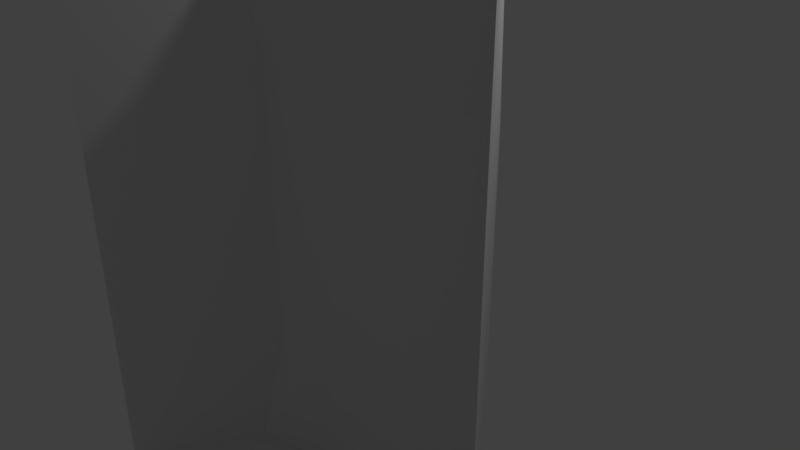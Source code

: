 # Source: storefront.blend  (saved by Blender 2.79.0; exported with 4.5.12 LTS)
import bpy
from mathutils import Matrix  # noqa: F401  (used for matrix-valued properties, if any)

bpy.ops.wm.read_factory_settings(use_empty=True)
scene = bpy.context.scene
scene.name = 'Scene'

# ---- collections
col_collection_1 = bpy.data.collections.new('Collection 1'); scene.collection.children.link(col_collection_1)

# ---- world
world_world = bpy.data.worlds.new('World'); scene.world = world_world
world_world.color = (0.05088, 0.05088, 0.05088)
world_world.use_sun_shadow = False
world_world.sun_shadow_jitter_overblur = 0.0
world_world.cycles.sampling_method = 'MANUAL'

# ---- cameras
cam_camera = bpy.data.cameras.new('Camera')
cam_camera.clip_end = 100.0
cam_camera.lens = 35.0
cam_camera.sensor_width = 32.0
cam_camera.sensor_height = 18.0
cam_camera.ortho_scale = 7.314
cam_camera.dof.focus_distance = 0.0
cam_camera.dof.aperture_fstop = 128.0

# ---- lights
light_lamp = bpy.data.lights.new('Lamp', 'POINT')
light_lamp.transmission_factor = 0.0
light_lamp.cutoff_distance = 30.0
light_lamp.energy = 100.0
light_lamp.shadow_buffer_clip_start = 1.001
light_lamp.shadow_soft_size = 0.1
light_lamp.shadow_maximum_resolution = 0.006
light_lamp.use_absolute_resolution = True

# ---- meshes
me_plane = bpy.data.meshes.new('Plane')
me_plane.from_pydata([(-1.02, -0.9167, 1.333), (1.02, -0.9167, 1.333), (-1.02, 0.9167, 1.333), (1.02, 0.9167, 1.333), (-1.618, -1.0, 8.0), (-1.618, 1.0, 8.0), (1.618, -1.0, 8.0), (1.618, 1.0, 8.0), (-0.9167, 0.0, 0.0), (0.0, -0.9167, 0.0), (0.9167, 0.0, 0.0), (0.0, 0.9167, 0.0), (0.0, 0.0, 0.0), (-0.9167, -0.5, 0.0), (0.5, -0.9167, 0.0), (0.9167, 0.5, 0.0), (-0.5, 0.9167, 0.0), (-0.9167, 0.5, 0.0), (-0.5, -0.9167, 0.0), (0.9167, -0.5, 0.0), (0.5, 0.9167, 0.0), (0.0, 0.5, 0.0), (0.0, -0.5, 0.0), (-0.5, 0.0, 0.0), (0.5, 0.0, 0.0), (0.5, -0.5, 0.0), (-0.5, -0.5, 0.0), (-0.5, 0.5, 0.0), (0.5, 0.5, 0.0)], [], [(28, 15, 3, 20), (0, 13, 8, 17, 2, 5, 4), (3, 15, 10, 19, 1, 6, 7), (1, 14, 9, 18, 0, 4, 6), (27, 21, 11, 16), (26, 22, 12, 23), (25, 19, 10, 24), (22, 25, 24, 12), (9, 14, 25, 22), (14, 1, 19, 25), (13, 26, 23, 8), (0, 18, 26, 13), (18, 9, 22, 26), (17, 27, 16, 2), (8, 23, 27, 17), (23, 12, 21, 27), (21, 28, 20, 11), (12, 24, 28, 21), (24, 10, 15, 28)])
me_plane.use_remesh_preserve_volume = False
me_plane.use_remesh_preserve_attributes = False
me_plane.use_mirror_vertex_groups = False
me_plane.update()

# ---- objects
ob_plane = bpy.data.objects.new('Plane', me_plane)
ob_lamp = bpy.data.objects.new('Lamp', light_lamp)
ob_camera = bpy.data.objects.new('Camera', cam_camera)

# ---- transforms, parenting, visibility, modifiers, constraints
ob_plane.location = (0.0, 0.0, 0.0)
ob_plane.rotation_euler = (1.571, 0.0, 0.0)
ob_plane.scale = (2.25, 4.5, 0.25)
ob_plane.lineart.crease_threshold = 0.0
ob_lamp.location = (4.076, 1.005, 5.904)
ob_lamp.rotation_euler = (0.6503, 0.05522, 1.866)
ob_lamp.lock_rotations_4d = False
ob_lamp.empty_display_type = 'ARROWS'
ob_lamp.color = (0.0, 0.0, 0.0, 0.0)
ob_lamp.lineart.crease_threshold = 0.0
ob_camera.location = (7.481, -6.508, 5.344)
ob_camera.rotation_euler = (1.109, 0.0, 0.8149)
ob_camera.lock_rotations_4d = False
ob_camera.empty_display_type = 'ARROWS'
ob_camera.color = (0.0, 0.0, 0.0, 0.0)
ob_camera.display_type = 'WIRE'
ob_camera.lineart.crease_threshold = 0.0

# ---- collection membership
col_collection_1.objects.link(ob_plane)
col_collection_1.objects.link(ob_lamp)
col_collection_1.objects.link(ob_camera)

# ---- scene / render settings (as saved in the file)
scene.camera = ob_camera
scene.frame_start = 1; scene.frame_end = 250; scene.frame_set(1)
scene.render.engine = 'BLENDER_EEVEE_NEXT'
scene.render.resolution_percentage = 50
scene.render.dither_intensity = 0.0
scene.cycles.use_denoising = False
scene.cycles.samples = 128
scene.cycles.sampling_pattern = 'TABULATED_SOBOL'
scene.cycles.use_adaptive_sampling = False
scene.cycles.use_light_tree = False
scene.cycles.blur_glossy = 0.0
scene.cycles.sample_clamp_indirect = 0.0
scene.view_settings.view_transform = 'Standard'
bpy.context.view_layer.update()
